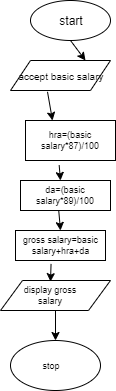

The diagram above was exported from draw.io. Its source (the exported page's mxGraphModel, read from the mxfile embedded in the PNG):
<mxGraphModel dx="488" dy="146" grid="1" gridSize="10" guides="1" tooltips="1" connect="1" arrows="1" fold="1" page="1" pageScale="1" pageWidth="827" pageHeight="1169" math="0" shadow="0">
  <root>
    <mxCell id="0" />
    <mxCell id="1" parent="0" />
    <mxCell id="fZ3afDT4XXKPTnRGDUZ--1" value="" style="ellipse;whiteSpace=wrap;html=1;" vertex="1" parent="1">
      <mxGeometry x="220" y="10" width="80" height="40" as="geometry" />
    </mxCell>
    <mxCell id="fZ3afDT4XXKPTnRGDUZ--2" value="&lt;font size=&quot;1&quot;&gt;accept basic salary&lt;/font&gt;" style="shape=parallelogram;perimeter=parallelogramPerimeter;whiteSpace=wrap;html=1;" vertex="1" parent="1">
      <mxGeometry x="200" y="70" width="100" height="30" as="geometry" />
    </mxCell>
    <mxCell id="fZ3afDT4XXKPTnRGDUZ--3" value="" style="shape=parallelogram;perimeter=parallelogramPerimeter;whiteSpace=wrap;html=1;" vertex="1" parent="1">
      <mxGeometry x="190" y="290" width="110" height="30" as="geometry" />
    </mxCell>
    <mxCell id="fZ3afDT4XXKPTnRGDUZ--4" value="" style="rounded=0;whiteSpace=wrap;html=1;" vertex="1" parent="1">
      <mxGeometry x="215" y="130" width="90" height="40" as="geometry" />
    </mxCell>
    <mxCell id="fZ3afDT4XXKPTnRGDUZ--5" value="" style="ellipse;whiteSpace=wrap;html=1;" vertex="1" parent="1">
      <mxGeometry x="200" y="350" width="90" height="50" as="geometry" />
    </mxCell>
    <mxCell id="fZ3afDT4XXKPTnRGDUZ--7" value="" style="endArrow=classic;html=1;exitX=0.5;exitY=1;exitDx=0;exitDy=0;entryX=0.75;entryY=0;entryDx=0;entryDy=0;" edge="1" parent="1" source="fZ3afDT4XXKPTnRGDUZ--1" target="fZ3afDT4XXKPTnRGDUZ--2">
      <mxGeometry width="50" height="50" relative="1" as="geometry">
        <mxPoint x="200" y="360" as="sourcePoint" />
        <mxPoint x="260" y="80" as="targetPoint" />
      </mxGeometry>
    </mxCell>
    <mxCell id="fZ3afDT4XXKPTnRGDUZ--8" value="" style="endArrow=classic;html=1;exitX=0.37;exitY=1.044;exitDx=0;exitDy=0;exitPerimeter=0;" edge="1" parent="1" source="fZ3afDT4XXKPTnRGDUZ--2">
      <mxGeometry width="50" height="50" relative="1" as="geometry">
        <mxPoint x="200" y="360" as="sourcePoint" />
        <mxPoint x="242" y="130" as="targetPoint" />
      </mxGeometry>
    </mxCell>
    <mxCell id="fZ3afDT4XXKPTnRGDUZ--9" value="" style="endArrow=classic;html=1;exitX=0.374;exitY=1.117;exitDx=0;exitDy=0;exitPerimeter=0;" edge="1" parent="1" source="fZ3afDT4XXKPTnRGDUZ--4">
      <mxGeometry width="50" height="50" relative="1" as="geometry">
        <mxPoint x="200" y="360" as="sourcePoint" />
        <mxPoint x="250" y="190" as="targetPoint" />
      </mxGeometry>
    </mxCell>
    <mxCell id="fZ3afDT4XXKPTnRGDUZ--10" value="" style="endArrow=classic;html=1;exitX=0.5;exitY=1;exitDx=0;exitDy=0;entryX=0.5;entryY=0;entryDx=0;entryDy=0;" edge="1" parent="1" source="fZ3afDT4XXKPTnRGDUZ--3" target="fZ3afDT4XXKPTnRGDUZ--5">
      <mxGeometry width="50" height="50" relative="1" as="geometry">
        <mxPoint x="200" y="360" as="sourcePoint" />
        <mxPoint x="250" y="310" as="targetPoint" />
      </mxGeometry>
    </mxCell>
    <mxCell id="fZ3afDT4XXKPTnRGDUZ--11" value="start" style="text;html=1;strokeColor=none;fillColor=none;align=center;verticalAlign=middle;whiteSpace=wrap;rounded=0;" vertex="1" parent="1">
      <mxGeometry x="240" y="20" width="40" height="20" as="geometry" />
    </mxCell>
    <mxCell id="fZ3afDT4XXKPTnRGDUZ--13" value="hra=(basic salary*87)/100" style="text;html=1;strokeColor=none;fillColor=none;align=center;verticalAlign=middle;whiteSpace=wrap;rounded=0;fontSize=9;" vertex="1" parent="1">
      <mxGeometry x="215" y="135" width="90" height="30" as="geometry" />
    </mxCell>
    <mxCell id="fZ3afDT4XXKPTnRGDUZ--14" value="" style="rounded=0;whiteSpace=wrap;html=1;fontSize=9;" vertex="1" parent="1">
      <mxGeometry x="210" y="190" width="90" height="30" as="geometry" />
    </mxCell>
    <mxCell id="fZ3afDT4XXKPTnRGDUZ--16" value="" style="endArrow=classic;html=1;fontSize=9;exitX=0.425;exitY=1.008;exitDx=0;exitDy=0;exitPerimeter=0;" edge="1" parent="1" source="fZ3afDT4XXKPTnRGDUZ--14">
      <mxGeometry width="50" height="50" relative="1" as="geometry">
        <mxPoint x="200" y="420" as="sourcePoint" />
        <mxPoint x="250" y="240" as="targetPoint" />
      </mxGeometry>
    </mxCell>
    <mxCell id="fZ3afDT4XXKPTnRGDUZ--17" value="da=(basic salary*89)/100" style="text;html=1;strokeColor=none;fillColor=none;align=center;verticalAlign=middle;whiteSpace=wrap;rounded=0;fontSize=9;" vertex="1" parent="1">
      <mxGeometry x="210" y="199" width="90" height="11" as="geometry" />
    </mxCell>
    <mxCell id="fZ3afDT4XXKPTnRGDUZ--18" value="display gross salary" style="text;html=1;strokeColor=none;fillColor=none;align=center;verticalAlign=middle;whiteSpace=wrap;rounded=0;fontSize=9;" vertex="1" parent="1">
      <mxGeometry x="210" y="298" width="60" height="14" as="geometry" />
    </mxCell>
    <mxCell id="fZ3afDT4XXKPTnRGDUZ--19" value="stop" style="text;html=1;strokeColor=none;fillColor=none;align=center;verticalAlign=middle;whiteSpace=wrap;rounded=0;fontSize=9;" vertex="1" parent="1">
      <mxGeometry x="220" y="365" width="40" height="20" as="geometry" />
    </mxCell>
    <mxCell id="fZ3afDT4XXKPTnRGDUZ--20" value="gross salary=basic salary+hra+da" style="rounded=0;whiteSpace=wrap;html=1;fontSize=9;" vertex="1" parent="1">
      <mxGeometry x="205" y="240" width="90" height="30" as="geometry" />
    </mxCell>
    <mxCell id="fZ3afDT4XXKPTnRGDUZ--21" value="" style="endArrow=classic;html=1;fontSize=9;exitX=0.395;exitY=1.114;exitDx=0;exitDy=0;exitPerimeter=0;" edge="1" parent="1" source="fZ3afDT4XXKPTnRGDUZ--20">
      <mxGeometry width="50" height="50" relative="1" as="geometry">
        <mxPoint x="190" y="470" as="sourcePoint" />
        <mxPoint x="240" y="291.14285714285717" as="targetPoint" />
      </mxGeometry>
    </mxCell>
  </root>
</mxGraphModel>